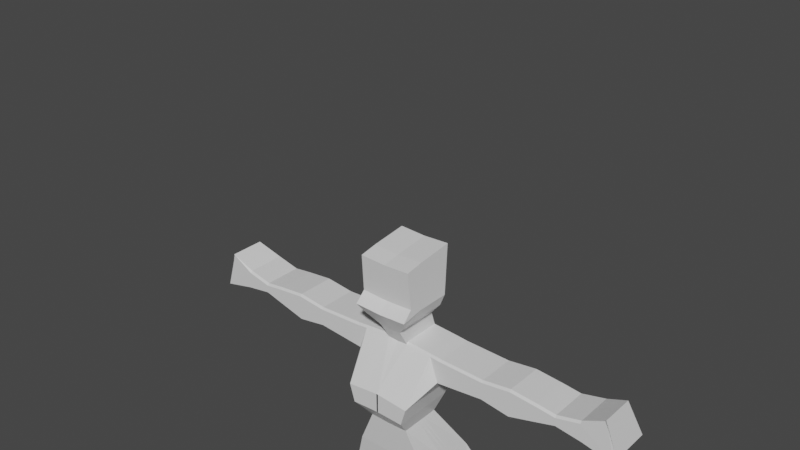 # Source: melisa.blend  (saved by Blender 2.90.8; exported with 4.5.12 LTS)
import bpy
from mathutils import Matrix  # noqa: F401  (used for matrix-valued properties, if any)

bpy.ops.wm.read_factory_settings(use_empty=True)
scene = bpy.context.scene
scene.name = 'Scene'

# ---- collections
col_collection = bpy.data.collections.new('Collection'); scene.collection.children.link(col_collection)

# ---- materials (node trees are filled in below, after node groups)
mat_material = bpy.data.materials.new('Material')
mat_material.alpha_threshold = 0.0
mat_material.use_transparent_shadow = False
mat_material.line_color = (0.0, 0.0, 0.0, 1.0)

# ---- material node trees
mat_material.use_nodes = True; mat_material.node_tree.nodes.clear()
_N = mat_material.node_tree.nodes; _L = mat_material.node_tree.links
n0 = _N.new('ShaderNodeOutputMaterial'); n0.name = 'Material Output'; n0.location = (300, 300)
n1 = _N.new('ShaderNodeBsdfPrincipled'); n1.name = 'Principled BSDF'; n1.location = (10, 300)
n1.distribution = 'GGX'
n1.subsurface_method = 'BURLEY'
n1.inputs[2].default_value = 0.4
n1.inputs[3].default_value = 1.45
n1.inputs[27].default_value = (0.0, 0.0, 0.0, 1.0)
n1.inputs[28].default_value = 1.0
_L.new(n1.outputs[0], n0.inputs[0])
n0.is_active_output = True

# ---- world
world_world = bpy.data.worlds.new('World'); scene.world = world_world
world_world.use_nodes = True; world_world.node_tree.nodes.clear()
_N = world_world.node_tree.nodes; _L = world_world.node_tree.links
n0 = _N.new('ShaderNodeOutputWorld'); n0.name = 'World Output'; n0.location = (300, 300)
n1 = _N.new('ShaderNodeBackground'); n1.name = 'Background'; n1.location = (10, 300)
n1.inputs[0].default_value = (0.05088, 0.05088, 0.05088, 1.0)
_L.new(n1.outputs[0], n0.inputs[0])
n0.is_active_output = True
world_world.color = (0.05088, 0.05088, 0.05088)
world_world.use_sun_shadow = False
world_world.sun_shadow_jitter_overblur = 0.0

# ---- meshes
me_cube = bpy.data.meshes.new('Cube')
me_cube.from_pydata([(-4.39e-32, 0.1096, 0.7245), (-0.002922, 0.3581, 0.3265), (-0.003279, -0.1965, 0.4413), (3.84e-32, -0.2211, 0.7245), (0.1588, 0.1096, 0.7294), (0.2867, 0.3581, 0.3314), (0.1588, -0.2211, 0.7294), (0.2867, -0.1965, 0.4462), (0.001796, 0.4491, 0.05661), (-0.002303, -0.1474, 0.05661), (0.4017, 0.4491, 0.06645), (0.4017, -0.1474, 0.06645), (0.006997, 0.3605, -0.1548), (0.006997, -0.1474, -0.1548), (0.4069, 0.3605, -0.1449), (0.4069, -0.1474, -0.1449), (0.01147, 0.331, -0.3367), (0.01147, -0.1228, -0.3408), (0.3917, 0.331, -0.3268), (0.3917, -0.1228, -0.3309), (0.04082, 0.2326, -0.7103), (0.04082, -0.04897, -0.7144), (0.2833, 0.2326, -0.7004), (0.2833, -0.04897, -0.7045), (0.05118, 0.2818, -0.9657), (0.05118, 0.004323, -0.9698), (0.2494, 0.2818, -0.9558), (0.2494, 0.004323, -0.9599), (0.06774, 0.3458, -1.299), (0.06774, 0.07401, -1.303), (0.3151, 0.3458, -1.289), (0.3151, 0.07401, -1.294), (0.1157, 0.2949, -1.838), (0.1157, 0.1478, -1.895), (0.2354, 0.2949, -1.833), (0.2354, 0.1478, -1.891), (0.07235, 0.3892, -1.998), (0.07235, 0.08221, -2.17), (0.2561, 0.3892, -1.964), (0.2561, 0.08221, -2.136), (0.07624, 0.3646, -2.28), (0.07624, 0.08221, -2.288), (0.2631, 0.3646, -2.276), (0.2631, 0.08221, -2.284), (-0.005327, 0.1637, 0.8965), (-0.005327, -0.3482, 0.8965), (0.2174, 0.1637, 0.8867), (0.2174, -0.3482, 0.8867), (-0.002581, 0.2228, 1.051), (-0.006709, -0.3482, 1.051), (0.2587, 0.2228, 1.026), (0.2587, -0.3482, 1.026), (-0.002859, 0.1998, 1.402), (-0.002859, -0.1187, 1.386), (0.2937, 0.1998, 1.392), (0.2937, -0.1187, 1.376), (0.3591, 0.2449, 1.2), (0.3591, -0.1187, 1.184), (0.3793, 0.1998, 1.384), (0.3793, -0.1187, 1.368), (0.736, 0.2449, 1.237), (0.736, -0.1187, 1.221), (0.7366, 0.1998, 1.372), (0.7366, -0.1187, 1.356), (0.9623, 0.2449, 1.202), (0.9623, -0.1187, 1.186), (0.9629, 0.1998, 1.401), (0.9629, -0.1187, 1.384), (1.159, 0.2449, 1.256), (1.159, -0.1187, 1.239), (1.174, 0.1998, 1.381), (1.174, -0.1187, 1.364), (1.325, 0.2449, 1.302), (1.325, -0.1187, 1.285), (1.321, 0.1998, 1.363), (1.321, -0.1187, 1.346), (1.526, 0.2449, 1.272), (1.526, -0.1187, 1.255), (1.507, 0.1998, 1.407), (1.507, -0.1187, 1.39), (1.766, 0.2449, 1.217), (1.766, -0.1187, 1.201), (1.683, 0.1547, 1.5), (1.683, -0.1146, 1.5), (0.1186, -0.1965, 0.4433), (0.1186, 0.3581, 0.3285), (0.06406, -0.2211, 0.7265), (0.06406, 0.1096, 0.7265), (0.1631, -0.1474, 0.06058), (0.1631, 0.4491, 0.06058), (0.1683, -0.1474, -0.1508), (0.1683, 0.3605, -0.1508), (0.1648, -0.1228, -0.3368), (0.1648, 0.331, -0.3327), (0.1386, -0.04897, -0.7104), (0.1386, 0.2326, -0.7063), (0.1311, 0.004323, -0.9658), (0.1311, 0.2818, -0.9617), (0.1675, 0.07401, -1.299), (0.1675, 0.3458, -1.295), (0.164, 0.1478, -1.893), (0.164, 0.2949, -1.836), (0.1465, 0.08221, -2.156), (0.1465, 0.3892, -1.984), (0.1516, 0.08221, -2.287), (0.1516, 0.3646, -2.278), (0.08452, -0.3482, 0.8926), (0.08452, 0.1637, 0.8926), (0.1052, -0.3482, 1.041), (0.1052, 0.2228, 1.041), (0.08232, -0.1187, 1.392), (0.08232, 0.1998, 1.408), (0.001178, 0.1547, 1.524), (0.001178, -0.2006, 1.524), (0.08636, -0.2006, 1.53), (0.08636, 0.1547, 1.53), (-0.006047, 0.1342, 1.629), (-0.006047, -0.2703, 1.629), (0.1775, -0.2703, 1.635), (0.1775, 0.1342, 1.635), (-0.008973, 0.1383, 1.72), (-0.008973, -0.3113, 1.692), (0.2139, -0.3113, 1.702), (0.2139, 0.1383, 1.731), (-0.01852, 0.1719, 2.112), (-0.01852, -0.258, 2.059), (0.2044, -0.258, 2.069), (0.2044, 0.1719, 2.123), (0.07235, -0.03667, -2.207), (0.2561, -0.03667, -2.173), (0.07624, -0.03667, -2.288), (0.2631, -0.03667, -2.284), (0.1465, -0.03667, -2.193), (0.1516, -0.03667, -2.287), (1.741e-33, -0.0738, 0.7245), (-0.003279, 0.0505, 0.3902), (0.1588, -0.0738, 0.7294), (0.2867, 0.0505, 0.3951), (0.001796, 0.1183, 0.05661), (0.4017, 0.1183, 0.06645), (0.006997, 0.07887, -0.1548), (0.4069, 0.07887, -0.1449), (0.01147, 0.07937, -0.339), (0.3917, 0.07937, -0.3291), (0.04082, 0.07646, -0.7126), (0.2833, 0.07646, -0.7027), (0.05118, 0.1279, -0.9679), (0.2494, 0.1279, -0.9581), (0.06774, 0.1951, -1.302), (0.3151, 0.1951, -1.292), (0.1157, 0.1839, -1.894), (0.2354, 0.1839, -1.889), (0.07235, 0.2336, -2.156), (0.2561, 0.2336, -2.122), (0.07624, 0.25, -2.286), (0.2631, 0.25, -2.282), (-0.005327, -0.1202, 0.8965), (0.2174, -0.1202, 0.8867), (-0.002581, -0.09384, 1.051), (0.2587, -0.09387, 1.026), (-0.002859, -0.1041, 1.402), (0.2937, -0.1041, 1.392), (0.3591, -0.08401, 1.2), (0.3793, -0.1041, 1.384), (0.736, -0.08401, 1.237), (0.7366, -0.1041, 1.372), (0.9623, -0.08401, 1.202), (0.9629, -0.1041, 1.401), (1.159, -0.08401, 1.256), (1.174, -0.1041, 1.381), (1.325, -0.08401, 1.302), (1.321, -0.1041, 1.363), (1.526, -0.08401, 1.272), (1.507, -0.1041, 1.407), (1.766, -0.08401, 1.217), (1.683, -0.1242, 1.5), (0.08232, -0.1041, 1.408), (0.1516, 0.25, -2.285), (0.001178, -0.1242, 1.524), (0.08636, -0.1242, 1.53), (-0.006047, -0.1333, 1.629), (0.1775, -0.1333, 1.635), (-0.008973, -0.1315, 1.72), (0.2139, -0.1315, 1.731), (-0.01852, -0.1165, 2.082), (0.2044, -0.1165, 2.093), (0.2867, 0.1102, 0.3827), (0.4017, 0.1826, 0.06645), (0.4069, 0.1336, -0.1449), (0.3917, 0.1282, -0.3287), (0.2833, 0.1068, -0.7023), (0.2494, 0.1578, -0.9576), (0.3151, 0.2243, -1.291), (0.2354, 0.2174, -1.888), (0.2561, 0.2783, -2.027), (0.2631, 0.2742, -2.089), (-7.124e-33, -0.03817, 0.7245), (-0.003279, 0.1102, 0.3778), (0.1588, -0.03817, 0.7294), (0.001796, 0.1826, 0.05661), (0.006997, 0.1336, -0.1548), (0.01147, 0.1282, -0.3385), (0.04082, 0.1068, -0.7121), (0.05118, 0.1578, -0.9675), (0.06774, 0.2243, -1.301), (0.1157, 0.2174, -1.893), (0.07235, 0.2783, -2.061), (0.07624, 0.2742, -2.093), (-0.005327, -0.06502, 0.8965), (0.2174, -0.06502, 0.8867), (-0.002581, -0.03234, 1.051), (0.2587, -0.03237, 1.026), (-0.002859, -0.04506, 1.402), (0.2937, -0.04506, 1.392), (0.3591, -0.02012, 1.2), (0.3793, -0.04506, 1.384), (0.736, -0.02012, 1.237), (0.7366, -0.04506, 1.372), (0.9623, -0.02012, 1.202), (0.9629, -0.04506, 1.401), (1.159, -0.02012, 1.256), (1.174, -0.04506, 1.381), (1.325, -0.02012, 1.302), (1.321, -0.04506, 1.363), (1.526, -0.02012, 1.272), (1.507, -0.04506, 1.407), (1.766, -0.02012, 1.217), (1.683, -0.07001, 1.5), (0.08232, -0.04506, 1.408), (0.1516, 0.2742, -2.092), (0.001178, -0.07001, 1.524), (0.08636, -0.07001, 1.53), (-0.006047, -0.08134, 1.629), (0.1775, -0.08134, 1.635), (-0.008973, -0.07908, 1.72), (0.2139, -0.07908, 1.731), (-0.01852, -0.06048, 2.088), (0.2044, -0.06048, 2.099), (0.2867, 0.1536, 0.3738), (0.4017, 0.2292, 0.06645), (0.4069, 0.1733, -0.1449), (0.3917, 0.1637, -0.3284), (0.2833, 0.1288, -0.702), (0.2494, 0.1795, -0.9573), (0.3151, 0.2456, -1.291), (0.2354, 0.2417, -1.888), (0.2561, 0.3159, -2.117), (0.2631, 0.32, -2.282), (-1.356e-32, -0.0123, 0.7245), (-0.003279, 0.1536, 0.3688), (0.1588, -0.0123, 0.7294), (0.001796, 0.2292, 0.05661), (0.006997, 0.1733, -0.1548), (0.01147, 0.1637, -0.3382), (0.04082, 0.1288, -0.7118), (0.05118, 0.1795, -0.9672), (0.06774, 0.2456, -1.301), (0.1157, 0.2417, -1.893), (0.07235, 0.3159, -2.151), (0.07624, 0.32, -2.285), (-0.005327, -0.02498, 0.8965), (0.2174, -0.02498, 0.8867), (-0.002581, 0.01231, 1.051), (0.2587, 0.01228, 1.026), (-0.002859, -0.002209, 1.402), (0.2937, -0.002209, 1.392), (0.3591, 0.02626, 1.2), (0.3793, -0.002209, 1.384), (0.736, 0.02626, 1.237), (0.7366, -0.002209, 1.372), (0.9623, 0.02626, 1.202), (0.9629, -0.002209, 1.401), (1.159, 0.02626, 1.256), (1.174, -0.002209, 1.381), (1.325, 0.02626, 1.302), (1.321, -0.002209, 1.363), (1.526, 0.02626, 1.272), (1.507, -0.002209, 1.407), (1.766, 0.02626, 1.217), (1.683, -0.03068, 1.5), (0.08232, -0.002209, 1.408), (0.1516, 0.32, -2.284), (0.001178, -0.03068, 1.524), (0.08636, -0.03068, 1.53), (-0.006047, -0.04362, 1.629), (0.1775, -0.04362, 1.635), (-0.008973, -0.04103, 1.72), (0.2139, -0.04103, 1.731), (-0.01852, -0.01981, 2.092), (0.2044, -0.01981, 2.103), (0.2873, 0.3185, -1.5), (0.08449, 0.3185, -1.508), (0.08449, 0.09979, -1.51), (0.2873, 0.09979, -1.502), (0.1663, 0.09979, -1.507), (0.1663, 0.3185, -1.504), (0.2873, 0.1655, -1.5), (0.08449, 0.1655, -1.508), (0.2873, 0.1962, -1.5), (0.08449, 0.1962, -1.508), (0.2873, 0.2186, -1.5), (0.08449, 0.2186, -1.508), (0.2614, 0.2821, -1.695), (0.2614, 0.1238, -1.696), (0.1651, 0.1238, -1.7), (0.1651, 0.2821, -1.699), (0.2614, 0.1788, -1.695), (0.1001, 0.1788, -1.701), (0.2614, 0.2109, -1.694), (0.1001, 0.2109, -1.701), (0.2614, 0.2342, -1.694), (0.1001, 0.2342, -1.7), (0.1001, 0.2821, -1.701), (0.1001, 0.1238, -1.703), (0.212, 0.1453, 1.812), (0.212, -0.2329, 1.778), (-0.01095, -0.2329, 1.768), (-0.01095, 0.1453, 1.801), (-0.01095, -0.1284, 1.795), (0.212, -0.1284, 1.806), (-0.01095, -0.07522, 1.796), (0.212, -0.07522, 1.807), (-0.01095, -0.03663, 1.797), (0.212, -0.03663, 1.808)], [], [(137, 136, 6, 7), (84, 86, 3, 2), (134, 3, 45, 156), (85, 87, 4, 5), (85, 5, 10, 89), (89, 10, 14, 91), (249, 1, 8, 251), (137, 7, 11, 139), (84, 2, 9, 88), (141, 15, 19, 143), (251, 8, 12, 252), (139, 11, 15, 141), (88, 9, 13, 90), (93, 18, 22, 95), (90, 13, 17, 92), (91, 14, 18, 93), (252, 12, 16, 253), (254, 20, 24, 255), (253, 16, 20, 254), (143, 19, 23, 145), (92, 17, 21, 94), (147, 27, 31, 149), (145, 23, 27, 147), (94, 21, 25, 96), (95, 22, 26, 97), (305, 302, 34, 101), (96, 25, 29, 98), (97, 26, 30, 99), (255, 24, 28, 256), (151, 35, 39, 153), (311, 312, 32, 257), (306, 303, 35, 151), (304, 313, 33, 100), (37, 41, 130, 128), (100, 33, 37, 102), (101, 34, 38, 103), (257, 32, 36, 258), (177, 155, 43, 104), (103, 38, 42, 105), (258, 36, 40, 259), (153, 39, 43, 155), (107, 44, 48, 109), (87, 0, 44, 107), (250, 4, 46, 261), (86, 6, 47, 106), (108, 51, 55, 110), (261, 46, 50, 263), (106, 47, 51, 108), (156, 45, 49, 158), (53, 110, 114, 113), (158, 49, 53, 160), (109, 48, 52, 111), (50, 54, 58, 56), (56, 58, 62, 60), (161, 55, 59, 163), (263, 50, 56, 266), (55, 51, 57, 59), (63, 61, 65, 67), (163, 59, 63, 165), (59, 57, 61, 63), (266, 56, 60, 268), (270, 64, 68, 272), (268, 60, 64, 270), (60, 62, 66, 64), (165, 63, 67, 167), (68, 70, 74, 72), (64, 66, 70, 68), (167, 67, 71, 169), (67, 65, 69, 71), (75, 73, 77, 79), (169, 71, 75, 171), (71, 69, 73, 75), (272, 68, 72, 274), (76, 78, 82, 80), (274, 72, 76, 276), (72, 74, 78, 76), (171, 75, 79, 173), (278, 80, 82, 279), (173, 79, 83, 175), (79, 77, 81, 83), (276, 76, 80, 278), (50, 109, 111, 54), (161, 176, 110, 55), (45, 106, 108, 49), (49, 108, 110, 53), (3, 86, 106, 45), (4, 87, 107, 46), (46, 107, 109, 50), (36, 103, 105, 40), (154, 177, 104, 41), (32, 101, 103, 36), (35, 100, 102, 39), (39, 102, 132, 129), (303, 304, 100, 35), (24, 97, 99, 28), (27, 96, 98, 31), (312, 305, 101, 32), (20, 95, 97, 24), (23, 94, 96, 27), (19, 92, 94, 23), (12, 91, 93, 16), (15, 90, 92, 19), (16, 93, 95, 20), (11, 88, 90, 15), (7, 84, 88, 11), (8, 89, 91, 12), (1, 85, 89, 8), (1, 0, 87, 85), (7, 6, 86, 84), (283, 115, 119, 285), (160, 53, 113, 178), (280, 111, 115, 283), (111, 52, 112, 115), (119, 116, 120, 123), (113, 114, 118, 117), (115, 112, 116, 119), (178, 113, 117, 180), (323, 314, 127, 289), (180, 117, 121, 182), (285, 119, 123, 287), (117, 118, 122, 121), (185, 184, 125, 126), (316, 315, 126, 125), (314, 317, 124, 127), (318, 316, 125, 184), (132, 128, 130, 133), (129, 132, 133, 131), (41, 104, 133, 130), (102, 37, 128, 132), (43, 39, 129, 131), (104, 43, 131, 133), (320, 318, 184, 236), (237, 236, 184, 185), (118, 181, 183, 122), (232, 180, 182, 234), (315, 319, 185, 126), (230, 178, 180, 232), (110, 176, 179, 114), (212, 160, 178, 230), (114, 179, 181, 118), (207, 229, 177, 154), (213, 228, 176, 161), (77, 172, 174, 81), (225, 173, 175, 227), (81, 174, 175, 83), (223, 171, 173, 225), (73, 170, 172, 77), (69, 168, 170, 73), (221, 169, 171, 223), (219, 167, 169, 221), (217, 165, 167, 219), (61, 164, 166, 65), (65, 166, 168, 69), (57, 162, 164, 61), (215, 163, 165, 217), (51, 159, 162, 57), (213, 161, 163, 215), (210, 158, 160, 212), (208, 156, 158, 210), (47, 157, 159, 51), (6, 136, 157, 47), (194, 153, 155, 195), (37, 152, 154, 41), (229, 195, 155, 177), (33, 150, 152, 37), (308, 306, 151, 193), (313, 307, 150, 33), (193, 151, 153, 194), (25, 146, 148, 29), (190, 145, 147, 191), (191, 147, 149, 192), (189, 143, 145, 190), (17, 142, 144, 21), (21, 144, 146, 25), (13, 140, 142, 17), (187, 139, 141, 188), (9, 138, 140, 13), (188, 141, 143, 189), (186, 137, 139, 187), (2, 135, 138, 9), (196, 134, 156, 208), (186, 198, 136, 137), (238, 250, 198, 186), (248, 196, 208, 260), (238, 186, 187, 239), (240, 188, 189, 241), (239, 187, 188, 240), (241, 189, 190, 242), (243, 191, 192, 244), (242, 190, 191, 243), (245, 193, 194, 246), (310, 308, 193, 245), (281, 247, 195, 229), (246, 194, 195, 247), (260, 208, 210, 262), (262, 210, 212, 264), (265, 213, 215, 267), (267, 215, 217, 269), (269, 217, 219, 271), (271, 219, 221, 273), (273, 221, 223, 275), (275, 223, 225, 277), (277, 225, 227, 279), (265, 280, 228, 213), (259, 281, 229, 207), (264, 212, 230, 282), (282, 230, 232, 284), (284, 232, 234, 286), (289, 288, 236, 237), (322, 320, 236, 288), (181, 233, 235, 183), (319, 321, 237, 185), (176, 228, 231, 179), (179, 231, 233, 181), (172, 224, 226, 174), (174, 226, 227, 175), (170, 222, 224, 172), (168, 220, 222, 170), (164, 216, 218, 166), (166, 218, 220, 168), (162, 214, 216, 164), (159, 211, 214, 162), (157, 209, 211, 159), (136, 198, 209, 157), (152, 206, 207, 154), (150, 205, 206, 152), (307, 309, 205, 150), (146, 203, 204, 148), (142, 201, 202, 144), (144, 202, 203, 146), (140, 200, 201, 142), (138, 199, 200, 140), (135, 197, 199, 138), (317, 322, 288, 124), (127, 124, 288, 289), (116, 284, 286, 120), (112, 282, 284, 116), (52, 264, 282, 112), (40, 105, 281, 259), (54, 111, 280, 265), (78, 277, 279, 82), (74, 275, 277, 78), (70, 273, 275, 74), (66, 271, 273, 70), (62, 269, 271, 66), (58, 267, 269, 62), (54, 265, 267, 58), (48, 262, 264, 52), (44, 260, 262, 48), (38, 246, 247, 42), (105, 42, 247, 281), (302, 310, 245, 34), (34, 245, 246, 38), (22, 242, 243, 26), (26, 243, 244, 30), (18, 241, 242, 22), (10, 239, 240, 14), (14, 240, 241, 18), (5, 238, 239, 10), (0, 248, 260, 44), (5, 4, 250, 238), (233, 285, 287, 235), (321, 323, 289, 237), (228, 280, 283, 231), (231, 283, 285, 233), (224, 276, 278, 226), (226, 278, 279, 227), (222, 274, 276, 224), (220, 272, 274, 222), (216, 268, 270, 218), (218, 270, 272, 220), (214, 266, 268, 216), (211, 263, 266, 214), (209, 261, 263, 211), (198, 250, 261, 209), (206, 258, 259, 207), (205, 257, 258, 206), (309, 311, 257, 205), (203, 255, 256, 204), (201, 253, 254, 202), (202, 254, 255, 203), (200, 252, 253, 201), (199, 251, 252, 200), (197, 249, 251, 199), (204, 256, 301, 299), (30, 244, 300, 290), (148, 204, 299, 297), (244, 192, 298, 300), (29, 148, 297, 292), (192, 149, 296, 298), (28, 99, 295, 291), (31, 98, 294, 293), (98, 29, 292, 294), (149, 31, 293, 296), (256, 28, 291, 301), (99, 30, 290, 295), (299, 301, 311, 309), (290, 300, 310, 302), (297, 299, 309, 307), (300, 298, 308, 310), (292, 297, 307, 313), (298, 296, 306, 308), (291, 295, 305, 312), (293, 294, 304, 303), (294, 292, 313, 304), (296, 293, 303, 306), (301, 291, 312, 311), (295, 290, 302, 305), (235, 287, 323, 321), (120, 286, 322, 317), (183, 235, 321, 319), (286, 234, 320, 322), (122, 183, 319, 315), (234, 182, 318, 320), (182, 121, 316, 318), (123, 120, 317, 314), (121, 122, 315, 316), (287, 123, 314, 323)])
_uv = me_cube.uv_layers.new(name='UVMap')
_uv.uv.foreach_set('vector', [0.375, 0.1386, 0.625, 0.1386, 0.625, 0.25, 0.375, 0.25, 0.125, 0.5746, 0.375, 0.5746, 0.375, 0.625, 0.125, 0.625, 0.0, 0.0, 0.0, 0.0, 0.0, 0.0, 0.0, 0.0, 0.375, 0.9254, 0.625, 0.9254, 0.625, 1.0, 0.375, 1.0, 0.375, 0.9254, 0.375, 1.0, 0.375, 1.0, 0.375, 0.9254, 0.375, 0.9254, 0.375, 1.0, 0.375, 1.0, 0.375, 0.9254, 0.0, 0.0, 0.0, 0.0, 0.0, 0.0, 0.0, 0.0, 0.375, 0.1386, 0.375, 0.25, 0.375, 0.25, 0.375, 0.1386, 0.125, 0.5746, 0.125, 0.625, 0.125, 0.625, 0.125, 0.5746, 0.375, 0.1386, 0.375, 0.25, 0.375, 0.25, 0.375, 0.1386, 0.0, 0.0, 0.0, 0.0, 0.0, 0.0, 0.0, 0.0, 0.375, 0.1386, 0.375, 0.25, 0.375, 0.25, 0.375, 0.1386, 0.125, 0.5746, 0.125, 0.625, 0.125, 0.625, 0.125, 0.5746, 0.375, 0.9254, 0.375, 1.0, 0.375, 1.0, 0.375, 0.9254, 0.125, 0.5746, 0.125, 0.625, 0.125, 0.625, 0.125, 0.5746, 0.375, 0.9254, 0.375, 1.0, 0.375, 1.0, 0.375, 0.9254, 0.0, 0.0, 0.0, 0.0, 0.0, 0.0, 0.0, 0.0, 0.0, 0.0, 0.0, 0.0, 0.0, 0.0, 0.0, 0.0, 0.0, 0.0, 0.0, 0.0, 0.0, 0.0, 0.0, 0.0, 0.375, 0.1386, 0.375, 0.25, 0.375, 0.25, 0.375, 0.1386, 0.125, 0.5746, 0.125, 0.625, 0.125, 0.625, 0.125, 0.5746, 0.375, 0.1386, 0.375, 0.25, 0.375, 0.25, 0.375, 0.1386, 0.375, 0.1386, 0.375, 0.25, 0.375, 0.25, 0.375, 0.1386, 0.125, 0.5746, 0.125, 0.625, 0.125, 0.625, 0.125, 0.5746, 0.375, 0.9254, 0.375, 1.0, 0.375, 1.0, 0.375, 0.9254, 0.375, 0.9254, 0.375, 1.0, 0.375, 1.0, 0.375, 0.9254, 0.125, 0.5746, 0.125, 0.625, 0.125, 0.625, 0.125, 0.5746, 0.375, 0.9254, 0.375, 1.0, 0.375, 1.0, 0.375, 0.9254, 0.0, 0.0, 0.0, 0.0, 0.0, 0.0, 0.0, 0.0, 0.375, 0.1386, 0.375, 0.25, 0.375, 0.25, 0.375, 0.1386, 0.0, 0.0, 0.0, 0.0, 0.0, 0.0, 0.0, 0.0, 0.375, 0.1386, 0.375, 0.25, 0.375, 0.25, 0.375, 0.1386, 0.125, 0.5746, 0.125, 0.625, 0.125, 0.625, 0.125, 0.5746, 0.0, 0.0, 0.0, 0.0, 0.0, 0.0, 0.0, 0.0, 0.125, 0.5746, 0.125, 0.625, 0.125, 0.625, 0.125, 0.5746, 0.375, 0.9254, 0.375, 1.0, 0.375, 1.0, 0.375, 0.9254, 0.0, 0.0, 0.0, 0.0, 0.0, 0.0, 0.0, 0.0, 0.8004, 0.6386, 0.875, 0.6386, 0.875, 0.75, 0.8004, 0.75, 0.375, 0.9254, 0.375, 1.0, 0.375, 1.0, 0.375, 0.9254, 0.0, 0.0, 0.0, 0.0, 0.0, 0.0, 0.0, 0.0, 0.375, 0.1386, 0.375, 0.25, 0.375, 0.25, 0.375, 0.1386, 0.625, 0.9254, 0.625, 0.875, 0.625, 0.875, 0.625, 0.9254, 0.625, 0.9254, 0.625, 0.875, 0.625, 0.875, 0.625, 0.9254, 0.625, 0.09216, 0.625, 0.0, 0.625, 0.0, 0.625, 0.09216, 0.375, 0.5746, 0.375, 0.5, 0.375, 0.5, 0.375, 0.5746, 0.375, 0.5746, 0.375, 0.5, 0.375, 0.5, 0.375, 0.5746, 0.625, 0.09216, 0.625, 0.0, 0.625, 0.0, 0.625, 0.09216, 0.375, 0.5746, 0.375, 0.5, 0.375, 0.5, 0.375, 0.5746, 0.0, 0.0, 0.0, 0.0, 0.0, 0.0, 0.0, 0.0, 0.375, 0.625, 0.375, 0.5746, 0.375, 0.5746, 0.375, 0.625, 0.0, 0.0, 0.0, 0.0, 0.0, 0.0, 0.0, 0.0, 0.625, 0.9254, 0.625, 0.875, 0.625, 0.875, 0.625, 0.9254, 0.625, 1.0, 0.625, 1.0, 0.625, 1.0, 0.625, 1.0, 0.625, 1.0, 0.625, 1.0, 0.625, 1.0, 0.625, 1.0, 0.375, 0.3886, 0.375, 0.5, 0.375, 0.5, 0.375, 0.3886, 0.625, 0.09216, 0.625, 0.0, 0.625, 0.0, 0.625, 0.09216, 0.375, 0.5, 0.375, 0.5, 0.375, 0.5, 0.375, 0.5, 0.375, 0.5, 0.375, 0.5, 0.375, 0.5, 0.375, 0.5, 0.375, 0.3886, 0.375, 0.5, 0.375, 0.5, 0.375, 0.3886, 0.375, 0.5, 0.375, 0.5, 0.375, 0.5, 0.375, 0.5, 0.625, 0.09216, 0.625, 0.0, 0.625, 0.0, 0.625, 0.09216, 0.625, 0.09216, 0.625, 0.0, 0.625, 0.0, 0.625, 0.09216, 0.625, 0.09216, 0.625, 0.0, 0.625, 0.0, 0.625, 0.09216, 0.625, 1.0, 0.625, 1.0, 0.625, 1.0, 0.625, 1.0, 0.375, 0.3886, 0.375, 0.5, 0.375, 0.5, 0.375, 0.3886, 0.625, 1.0, 0.625, 1.0, 0.625, 1.0, 0.625, 1.0, 0.625, 1.0, 0.625, 1.0, 0.625, 1.0, 0.625, 1.0, 0.375, 0.3886, 0.375, 0.5, 0.375, 0.5, 0.375, 0.3886, 0.375, 0.5, 0.375, 0.5, 0.375, 0.5, 0.375, 0.5, 0.375, 0.5, 0.375, 0.5, 0.375, 0.5, 0.375, 0.5, 0.375, 0.3886, 0.375, 0.5, 0.375, 0.5, 0.375, 0.3886, 0.375, 0.5, 0.375, 0.5, 0.375, 0.5, 0.375, 0.5, 0.625, 0.09216, 0.625, 0.0, 0.625, 0.0, 0.625, 0.09216, 0.625, 1.0, 0.625, 1.0, 0.625, 1.0, 0.625, 1.0, 0.625, 0.09216, 0.625, 0.0, 0.625, 0.0, 0.625, 0.09216, 0.625, 1.0, 0.625, 1.0, 0.625, 1.0, 0.625, 1.0, 0.375, 0.3886, 0.375, 0.5, 0.375, 0.5, 0.375, 0.3886, 0.625, 0.09216, 0.625, 0.0, 0.625, 0.0, 0.625, 0.09216, 0.375, 0.3886, 0.375, 0.5, 0.375, 0.5, 0.375, 0.3886, 0.375, 0.5, 0.375, 0.5, 0.375, 0.5, 0.375, 0.5, 0.625, 0.09216, 0.625, 0.0, 0.625, 0.0, 0.625, 0.09216, 0.625, 1.0, 0.625, 0.9254, 0.625, 0.9254, 0.625, 1.0, 0.375, 0.3886, 0.4496, 0.3886, 0.4496, 0.5, 0.375, 0.5, 0.375, 0.625, 0.375, 0.5746, 0.375, 0.5746, 0.375, 0.625, 0.375, 0.625, 0.375, 0.5746, 0.375, 0.5746, 0.375, 0.625, 0.375, 0.625, 0.375, 0.5746, 0.375, 0.5746, 0.375, 0.625, 0.625, 1.0, 0.625, 0.9254, 0.625, 0.9254, 0.625, 1.0, 0.625, 1.0, 0.625, 0.9254, 0.625, 0.9254, 0.625, 1.0, 0.375, 0.875, 0.375, 0.9254, 0.375, 0.9254, 0.375, 0.875, 0.75, 0.6386, 0.8004, 0.6386, 0.8004, 0.75, 0.75, 0.75, 0.375, 0.875, 0.375, 0.9254, 0.375, 0.9254, 0.375, 0.875, 0.125, 0.5, 0.125, 0.5746, 0.125, 0.5746, 0.125, 0.5, 0.125, 0.5, 0.125, 0.5746, 0.125, 0.5746, 0.125, 0.5, 0.125, 0.5, 0.125, 0.5746, 0.125, 0.5746, 0.125, 0.5, 0.375, 0.875, 0.375, 0.9254, 0.375, 0.9254, 0.375, 0.875, 0.125, 0.5, 0.125, 0.5746, 0.125, 0.5746, 0.125, 0.5, 0.375, 0.875, 0.375, 0.9254, 0.375, 0.9254, 0.375, 0.875, 0.375, 0.875, 0.375, 0.9254, 0.375, 0.9254, 0.375, 0.875, 0.125, 0.5, 0.125, 0.5746, 0.125, 0.5746, 0.125, 0.5, 0.125, 0.5, 0.125, 0.5746, 0.125, 0.5746, 0.125, 0.5, 0.375, 0.875, 0.375, 0.9254, 0.375, 0.9254, 0.375, 0.875, 0.125, 0.5, 0.125, 0.5746, 0.125, 0.5746, 0.125, 0.5, 0.375, 0.875, 0.375, 0.9254, 0.375, 0.9254, 0.375, 0.875, 0.125, 0.5, 0.125, 0.5746, 0.125, 0.5746, 0.125, 0.5, 0.125, 0.5, 0.125, 0.5746, 0.125, 0.5746, 0.125, 0.5, 0.375, 0.875, 0.375, 0.9254, 0.375, 0.9254, 0.375, 0.875, 0.375, 0.875, 0.375, 0.9254, 0.375, 0.9254, 0.375, 0.875, 0.375, 0.875, 0.625, 0.875, 0.625, 0.9254, 0.375, 0.9254, 0.125, 0.5, 0.375, 0.5, 0.375, 0.5746, 0.125, 0.5746, 0.4496, 0.3422, 0.4496, 0.25, 0.4496, 0.25, 0.4496, 0.3422, 0.0, 0.0, 0.0, 0.0, 0.0, 0.0, 0.0, 0.0, 0.4496, 0.3422, 0.4496, 0.25, 0.4496, 0.25, 0.4496, 0.3422, 0.625, 0.9254, 0.625, 0.875, 0.625, 0.875, 0.625, 0.9254, 0.625, 0.9254, 0.625, 0.875, 0.625, 0.875, 0.625, 0.9254, 0.375, 0.625, 0.375, 0.5746, 0.375, 0.5746, 0.375, 0.625, 0.625, 0.9254, 0.625, 0.875, 0.625, 0.875, 0.625, 0.9254, 0.0, 0.0, 0.0, 0.0, 0.0, 0.0, 0.0, 0.0, 0.4496, 0.3422, 0.4496, 0.25, 0.4496, 0.25, 0.4496, 0.3422, 0.0, 0.0, 0.0, 0.0, 0.0, 0.0, 0.0, 0.0, 0.4496, 0.3422, 0.4496, 0.25, 0.4496, 0.25, 0.4496, 0.3422, 0.375, 0.625, 0.375, 0.5746, 0.375, 0.5746, 0.375, 0.625, 0.4496, 0.3886, 0.5, 0.3886, 0.5, 0.5, 0.4496, 0.5, 0.375, 0.625, 0.375, 0.5746, 0.375, 0.5746, 0.375, 0.625, 0.625, 0.9254, 0.625, 0.875, 0.625, 0.875, 0.625, 0.9254, 0.0, 0.0, 0.0, 0.0, 0.0, 0.0, 0.0, 0.0, 0.125, 0.5746, 0.125, 0.625, 0.125, 0.625, 0.125, 0.5746, 0.125, 0.5, 0.125, 0.5746, 0.125, 0.5746, 0.125, 0.5, 0.75, 0.75, 0.8004, 0.75, 0.8004, 0.75, 0.75, 0.75, 0.125, 0.5746, 0.125, 0.625, 0.125, 0.625, 0.125, 0.5746, 0.375, 0.25, 0.375, 0.25, 0.375, 0.25, 0.375, 0.25, 0.8004, 0.75, 0.875, 0.75, 0.875, 0.75, 0.8004, 0.75, 0.0, 0.0, 0.0, 0.0, 0.0, 0.0, 0.0, 0.0, 0.4496, 0.3617, 0.5, 0.3617, 0.5, 0.3886, 0.4496, 0.3886, 0.4496, 0.5, 0.4496, 0.3886, 0.4496, 0.3886, 0.4496, 0.5, 0.0, 0.0, 0.0, 0.0, 0.0, 0.0, 0.0, 0.0, 0.4496, 0.5, 0.4496, 0.3886, 0.4496, 0.3886, 0.4496, 0.5, 0.0, 0.0, 0.0, 0.0, 0.0, 0.0, 0.0, 0.0, 0.4496, 0.5, 0.4496, 0.3886, 0.4496, 0.3886, 0.4496, 0.5, 0.0, 0.0, 0.0, 0.0, 0.0, 0.0, 0.0, 0.0, 0.4496, 0.5, 0.4496, 0.3886, 0.4496, 0.3886, 0.4496, 0.5, 0.75, 0.6117, 0.8004, 0.6117, 0.8004, 0.6386, 0.75, 0.6386, 0.375, 0.3617, 0.4496, 0.3617, 0.4496, 0.3886, 0.375, 0.3886, 0.625, 0.25, 0.625, 0.1386, 0.625, 0.1386, 0.625, 0.25, 0.375, 0.3617, 0.375, 0.3886, 0.375, 0.3886, 0.375, 0.3617, 0.625, 0.25, 0.625, 0.1386, 0.625, 0.1386, 0.625, 0.25, 0.375, 0.3617, 0.375, 0.3886, 0.375, 0.3886, 0.375, 0.3617, 0.625, 0.25, 0.625, 0.1386, 0.625, 0.1386, 0.625, 0.25, 0.625, 0.25, 0.625, 0.1386, 0.625, 0.1386, 0.625, 0.25, 0.375, 0.3617, 0.375, 0.3886, 0.375, 0.3886, 0.375, 0.3617, 0.375, 0.3617, 0.375, 0.3886, 0.375, 0.3886, 0.375, 0.3617, 0.375, 0.3617, 0.375, 0.3886, 0.375, 0.3886, 0.375, 0.3617, 0.625, 0.25, 0.625, 0.1386, 0.625, 0.1386, 0.625, 0.25, 0.625, 0.25, 0.625, 0.1386, 0.625, 0.1386, 0.625, 0.25, 0.625, 0.25, 0.625, 0.1386, 0.625, 0.1386, 0.625, 0.25, 0.375, 0.3617, 0.375, 0.3886, 0.375, 0.3886, 0.375, 0.3617, 0.625, 0.25, 0.625, 0.1386, 0.625, 0.1386, 0.625, 0.25, 0.375, 0.3617, 0.375, 0.3886, 0.375, 0.3886, 0.375, 0.3617, 0.0, 0.0, 0.0, 0.0, 0.0, 0.0, 0.0, 0.0, 0.0, 0.0, 0.0, 0.0, 0.0, 0.0, 0.0, 0.0, 0.625, 0.25, 0.625, 0.1386, 0.625, 0.1386, 0.625, 0.25, 0.625, 0.25, 0.625, 0.1386, 0.625, 0.1386, 0.625, 0.25, 0.375, 0.1117, 0.375, 0.1386, 0.375, 0.1386, 0.375, 0.1117, 0.0, 0.0, 0.0, 0.0, 0.0, 0.0, 0.0, 0.0, 0.8004, 0.6117, 0.875, 0.6117, 0.875, 0.6386, 0.8004, 0.6386, 0.0, 0.0, 0.0, 0.0, 0.0, 0.0, 0.0, 0.0, 0.375, 0.1117, 0.375, 0.1386, 0.375, 0.1386, 0.375, 0.1117, 0.0, 0.0, 0.0, 0.0, 0.0, 0.0, 0.0, 0.0, 0.375, 0.1117, 0.375, 0.1386, 0.375, 0.1386, 0.375, 0.1117, 0.0, 0.0, 0.0, 0.0, 0.0, 0.0, 0.0, 0.0, 0.375, 0.1117, 0.375, 0.1386, 0.375, 0.1386, 0.375, 0.1117, 0.375, 0.1117, 0.375, 0.1386, 0.375, 0.1386, 0.375, 0.1117, 0.375, 0.1117, 0.375, 0.1386, 0.375, 0.1386, 0.375, 0.1117, 0.0, 0.0, 0.0, 0.0, 0.0, 0.0, 0.0, 0.0, 0.0, 0.0, 0.0, 0.0, 0.0, 0.0, 0.0, 0.0, 0.0, 0.0, 0.0, 0.0, 0.0, 0.0, 0.0, 0.0, 0.375, 0.1117, 0.375, 0.1386, 0.375, 0.1386, 0.375, 0.1117, 0.0, 0.0, 0.0, 0.0, 0.0, 0.0, 0.0, 0.0, 0.375, 0.1117, 0.375, 0.1386, 0.375, 0.1386, 0.375, 0.1117, 0.375, 0.1117, 0.375, 0.1386, 0.375, 0.1386, 0.375, 0.1117, 0.0, 0.0, 0.0, 0.0, 0.0, 0.0, 0.0, 0.0, 0.0, 0.0, 0.0, 0.0, 0.0, 0.0, 0.0, 0.0, 0.375, 0.1117, 0.625, 0.1117, 0.625, 0.1386, 0.375, 0.1386, 0.375, 0.09216, 0.625, 0.09216, 0.625, 0.1117, 0.375, 0.1117, 0.0, 0.0, 0.0, 0.0, 0.0, 0.0, 0.0, 0.0, 0.375, 0.09216, 0.375, 0.1117, 0.375, 0.1117, 0.375, 0.09216, 0.375, 0.09216, 0.375, 0.1117, 0.375, 0.1117, 0.375, 0.09216, 0.375, 0.09216, 0.375, 0.1117, 0.375, 0.1117, 0.375, 0.09216, 0.375, 0.09216, 0.375, 0.1117, 0.375, 0.1117, 0.375, 0.09216, 0.375, 0.09216, 0.375, 0.1117, 0.375, 0.1117, 0.375, 0.09216, 0.375, 0.09216, 0.375, 0.1117, 0.375, 0.1117, 0.375, 0.09216, 0.375, 0.09216, 0.375, 0.1117, 0.375, 0.1117, 0.375, 0.09216, 0.375, 0.09216, 0.375, 0.1117, 0.375, 0.1117, 0.375, 0.09216, 0.8004, 0.5922, 0.875, 0.5922, 0.875, 0.6117, 0.8004, 0.6117, 0.375, 0.09216, 0.375, 0.1117, 0.375, 0.1117, 0.375, 0.09216, 0.0, 0.0, 0.0, 0.0, 0.0, 0.0, 0.0, 0.0, 0.0, 0.0, 0.0, 0.0, 0.0, 0.0, 0.0, 0.0, 0.375, 0.3422, 0.375, 0.3617, 0.375, 0.3617, 0.375, 0.3422, 0.375, 0.3422, 0.375, 0.3617, 0.375, 0.3617, 0.375, 0.3422, 0.375, 0.3422, 0.375, 0.3617, 0.375, 0.3617, 0.375, 0.3422, 0.375, 0.3422, 0.375, 0.3617, 0.375, 0.3617, 0.375, 0.3422, 0.375, 0.3422, 0.375, 0.3617, 0.375, 0.3617, 0.375, 0.3422, 0.375, 0.3422, 0.375, 0.3617, 0.375, 0.3617, 0.375, 0.3422, 0.375, 0.3422, 0.375, 0.3617, 0.375, 0.3617, 0.375, 0.3422, 0.375, 0.3422, 0.4496, 0.3422, 0.4496, 0.3617, 0.375, 0.3617, 0.75, 0.5922, 0.8004, 0.5922, 0.8004, 0.6117, 0.75, 0.6117, 0.0, 0.0, 0.0, 0.0, 0.0, 0.0, 0.0, 0.0, 0.0, 0.0, 0.0, 0.0, 0.0, 0.0, 0.0, 0.0, 0.0, 0.0, 0.0, 0.0, 0.0, 0.0, 0.0, 0.0, 0.4496, 0.3422, 0.5, 0.3422, 0.5, 0.3617, 0.4496, 0.3617, 0.0, 0.0, 0.0, 0.0, 0.0, 0.0, 0.0, 0.0, 0.4496, 0.3886, 0.4496, 0.3617, 0.4496, 0.3617, 0.4496, 0.3886, 0.4496, 0.3886, 0.4496, 0.3617, 0.4496, 0.3617, 0.4496, 0.3886, 0.4496, 0.3886, 0.4496, 0.3617, 0.4496, 0.3617, 0.4496, 0.3886, 0.4496, 0.3886, 0.4496, 0.3617, 0.4496, 0.3617, 0.4496, 0.3886, 0.625, 0.1386, 0.625, 0.1117, 0.625, 0.1117, 0.625, 0.1386, 0.625, 0.1386, 0.625, 0.1117, 0.625, 0.1117, 0.625, 0.1386, 0.625, 0.1386, 0.625, 0.1117, 0.625, 0.1117, 0.625, 0.1386, 0.625, 0.1386, 0.625, 0.1117, 0.625, 0.1117, 0.625, 0.1386, 0.625, 0.1386, 0.625, 0.1117, 0.625, 0.1117, 0.625, 0.1386, 0.625, 0.1386, 0.625, 0.1117, 0.625, 0.1117, 0.625, 0.1386, 0.625, 0.1386, 0.625, 0.1117, 0.625, 0.1117, 0.625, 0.1386, 0.625, 0.1386, 0.625, 0.1117, 0.625, 0.1117, 0.625, 0.1386, 0.625, 0.1386, 0.625, 0.1117, 0.625, 0.1117, 0.625, 0.1386, 0.625, 0.1386, 0.625, 0.1117, 0.625, 0.1117, 0.625, 0.1386, 0.0, 0.0, 0.0, 0.0, 0.0, 0.0, 0.0, 0.0, 0.0, 0.0, 0.0, 0.0, 0.0, 0.0, 0.0, 0.0, 0.0, 0.0, 0.0, 0.0, 0.0, 0.0, 0.0, 0.0, 0.0, 0.0, 0.0, 0.0, 0.0, 0.0, 0.0, 0.0, 0.0, 0.0, 0.0, 0.0, 0.0, 0.0, 0.0, 0.0, 0.0, 0.0, 0.0, 0.0, 0.0, 0.0, 0.0, 0.0, 0.0, 0.0, 0.0, 0.0, 0.0, 0.0, 0.0, 0.0, 0.0, 0.0, 0.0, 0.0, 0.0, 0.0, 0.0, 0.0, 0.0, 0.0, 0.0, 0.0, 0.0, 0.0, 0.0, 0.0, 0.0, 0.0, 0.0, 0.0, 0.0, 0.0, 0.0, 0.0, 0.4496, 0.25, 0.5, 0.25, 0.5, 0.3422, 0.4496, 0.3422, 0.0, 0.0, 0.0, 0.0, 0.0, 0.0, 0.0, 0.0, 0.0, 0.0, 0.0, 0.0, 0.0, 0.0, 0.0, 0.0, 0.0, 0.0, 0.0, 0.0, 0.0, 0.0, 0.0, 0.0, 0.75, 0.5, 0.8004, 0.5, 0.8004, 0.5922, 0.75, 0.5922, 0.375, 0.25, 0.4496, 0.25, 0.4496, 0.3422, 0.375, 0.3422, 0.375, 0.25, 0.375, 0.3422, 0.375, 0.3422, 0.375, 0.25, 0.375, 0.25, 0.375, 0.3422, 0.375, 0.3422, 0.375, 0.25, 0.375, 0.25, 0.375, 0.3422, 0.375, 0.3422, 0.375, 0.25, 0.375, 0.25, 0.375, 0.3422, 0.375, 0.3422, 0.375, 0.25, 0.375, 0.25, 0.375, 0.3422, 0.375, 0.3422, 0.375, 0.25, 0.375, 0.25, 0.375, 0.3422, 0.375, 0.3422, 0.375, 0.25, 0.375, 0.25, 0.375, 0.3422, 0.375, 0.3422, 0.375, 0.25, 0.0, 0.0, 0.0, 0.0, 0.0, 0.0, 0.0, 0.0, 0.0, 0.0, 0.0, 0.0, 0.0, 0.0, 0.0, 0.0, 0.375, 0.0, 0.375, 0.09216, 0.375, 0.09216, 0.375, 0.0, 0.8004, 0.5, 0.875, 0.5, 0.875, 0.5922, 0.8004, 0.5922, 0.375, 0.0, 0.375, 0.09216, 0.375, 0.09216, 0.375, 0.0, 0.375, 0.0, 0.375, 0.09216, 0.375, 0.09216, 0.375, 0.0, 0.375, 0.0, 0.375, 0.09216, 0.375, 0.09216, 0.375, 0.0, 0.375, 0.0, 0.375, 0.09216, 0.375, 0.09216, 0.375, 0.0, 0.375, 0.0, 0.375, 0.09216, 0.375, 0.09216, 0.375, 0.0, 0.375, 0.0, 0.375, 0.09216, 0.375, 0.09216, 0.375, 0.0, 0.375, 0.0, 0.375, 0.09216, 0.375, 0.09216, 0.375, 0.0, 0.375, 0.0, 0.375, 0.09216, 0.375, 0.09216, 0.375, 0.0, 0.0, 0.0, 0.0, 0.0, 0.0, 0.0, 0.0, 0.0, 0.375, 0.0, 0.625, 0.0, 0.625, 0.09216, 0.375, 0.09216, 0.4496, 0.3617, 0.4496, 0.3422, 0.4496, 0.3422, 0.4496, 0.3617, 0.4496, 0.3617, 0.4496, 0.3422, 0.4496, 0.3422, 0.4496, 0.3617, 0.4496, 0.3617, 0.4496, 0.3422, 0.4496, 0.3422, 0.4496, 0.3617, 0.4496, 0.3617, 0.4496, 0.3422, 0.4496, 0.3422, 0.4496, 0.3617, 0.625, 0.1117, 0.625, 0.09216, 0.625, 0.09216, 0.625, 0.1117, 0.625, 0.1117, 0.625, 0.09216, 0.625, 0.09216, 0.625, 0.1117, 0.625, 0.1117, 0.625, 0.09216, 0.625, 0.09216, 0.625, 0.1117, 0.625, 0.1117, 0.625, 0.09216, 0.625, 0.09216, 0.625, 0.1117, 0.625, 0.1117, 0.625, 0.09216, 0.625, 0.09216, 0.625, 0.1117, 0.625, 0.1117, 0.625, 0.09216, 0.625, 0.09216, 0.625, 0.1117, 0.625, 0.1117, 0.625, 0.09216, 0.625, 0.09216, 0.625, 0.1117, 0.625, 0.1117, 0.625, 0.09216, 0.625, 0.09216, 0.625, 0.1117, 0.625, 0.1117, 0.625, 0.09216, 0.625, 0.09216, 0.625, 0.1117, 0.625, 0.1117, 0.625, 0.09216, 0.625, 0.09216, 0.625, 0.1117, 0.0, 0.0, 0.0, 0.0, 0.0, 0.0, 0.0, 0.0, 0.0, 0.0, 0.0, 0.0, 0.0, 0.0, 0.0, 0.0, 0.0, 0.0, 0.0, 0.0, 0.0, 0.0, 0.0, 0.0, 0.0, 0.0, 0.0, 0.0, 0.0, 0.0, 0.0, 0.0, 0.0, 0.0, 0.0, 0.0, 0.0, 0.0, 0.0, 0.0, 0.0, 0.0, 0.0, 0.0, 0.0, 0.0, 0.0, 0.0, 0.0, 0.0, 0.0, 0.0, 0.0, 0.0, 0.0, 0.0, 0.0, 0.0, 0.0, 0.0, 0.0, 0.0, 0.0, 0.0, 0.0, 0.0, 0.0, 0.0, 0.0, 0.0, 0.0, 0.0, 0.0, 0.0, 0.0, 0.0, 0.0, 0.0, 0.0, 0.0, 0.375, 0.0, 0.375, 0.09216, 0.375, 0.09216, 0.375, 0.0, 0.0, 0.0, 0.0, 0.0, 0.0, 0.0, 0.0, 0.0, 0.375, 0.09216, 0.375, 0.1117, 0.375, 0.1117, 0.375, 0.09216, 0.0, 0.0, 0.0, 0.0, 0.0, 0.0, 0.0, 0.0, 0.375, 0.1117, 0.375, 0.1386, 0.375, 0.1386, 0.375, 0.1117, 0.375, 0.875, 0.375, 0.9254, 0.375, 0.9254, 0.375, 0.875, 0.125, 0.5, 0.125, 0.5746, 0.125, 0.5746, 0.125, 0.5, 0.125, 0.5746, 0.125, 0.625, 0.125, 0.625, 0.125, 0.5746, 0.375, 0.1386, 0.375, 0.25, 0.375, 0.25, 0.375, 0.1386, 0.0, 0.0, 0.0, 0.0, 0.0, 0.0, 0.0, 0.0, 0.375, 0.9254, 0.375, 1.0, 0.375, 1.0, 0.375, 0.9254, 0.0, 0.0, 0.0, 0.0, 0.0, 0.0, 0.0, 0.0, 0.375, 0.0, 0.375, 0.09216, 0.375, 0.09216, 0.375, 0.0, 0.0, 0.0, 0.0, 0.0, 0.0, 0.0, 0.0, 0.0, 0.375, 0.09216, 0.375, 0.1117, 0.375, 0.1117, 0.375, 0.09216, 0.0, 0.0, 0.0, 0.0, 0.0, 0.0, 0.0, 0.0, 0.375, 0.1117, 0.375, 0.1386, 0.375, 0.1386, 0.375, 0.1117, 0.375, 0.875, 0.375, 0.9254, 0.375, 0.9254, 0.375, 0.875, 0.125, 0.5, 0.125, 0.5746, 0.125, 0.5746, 0.125, 0.5, 0.125, 0.5746, 0.125, 0.625, 0.125, 0.625, 0.125, 0.5746, 0.375, 0.1386, 0.375, 0.25, 0.375, 0.25, 0.375, 0.1386, 0.0, 0.0, 0.0, 0.0, 0.0, 0.0, 0.0, 0.0, 0.375, 0.9254, 0.375, 1.0, 0.375, 1.0, 0.375, 0.9254, 0.4496, 0.3617, 0.4496, 0.3422, 0.4496, 0.3422, 0.4496, 0.3617, 0.0, 0.0, 0.0, 0.0, 0.0, 0.0, 0.0, 0.0, 0.4496, 0.3886, 0.4496, 0.3617, 0.4496, 0.3617, 0.4496, 0.3886, 0.0, 0.0, 0.0, 0.0, 0.0, 0.0, 0.0, 0.0, 0.4496, 0.5, 0.4496, 0.3886, 0.4496, 0.3886, 0.4496, 0.5, 0.0, 0.0, 0.0, 0.0, 0.0, 0.0, 0.0, 0.0, 0.0, 0.0, 0.0, 0.0, 0.0, 0.0, 0.0, 0.0, 0.625, 0.9254, 0.625, 0.875, 0.625, 0.875, 0.625, 0.9254, 0.375, 0.625, 0.375, 0.5746, 0.375, 0.5746, 0.375, 0.625, 0.4496, 0.3422, 0.4496, 0.25, 0.4496, 0.25, 0.4496, 0.3422])
me_cube.materials.append(mat_material)
me_cube.use_remesh_preserve_volume = False
me_cube.use_remesh_preserve_attributes = False
me_cube.use_mirror_vertex_groups = False
me_cube.update()
arm_armature = bpy.data.armatures.new('Armature')  # bones are not reproduced

# ---- objects
ob_cube = bpy.data.objects.new('Cube', me_cube)
ob_empty = bpy.data.objects.new('Empty', None)
ob_empty_001 = bpy.data.objects.new('Empty.001', None)
ob_armature = bpy.data.objects.new('Armature', arm_armature)

# ---- transforms, parenting, visibility, modifiers, constraints
ob_cube.parent = ob_armature
ob_cube.matrix_parent_inverse = Matrix(((1.0, -0.0, -0.0, -0.004919), (-0.0, 1.0, 0.0, 1.322e-08), (-0.0, -0.0, 1.0, -0.09838), (-0.0, 0.0, -0.0, 1.0)))
ob_cube.location = (0.0, 0.0, 0.0)
ob_cube.lock_rotations_4d = False
ob_cube.empty_display_type = 'ARROWS'
ob_cube.lineart.crease_threshold = 0.0
_vg = ob_cube.vertex_groups.new(name='head')
_vg.add([112, 113, 114, 115, 116, 117, 118, 119, 120, 121, 122, 123, 124, 125, 126, 127, 178, 179, 180, 181, 182, 183, 184, 185, 230, 231, 232, 233, 234, 235, 236, 237, 282, 283, 284, 285, 286, 287, 288, 289, 314, 315, 316, 317, 318, 319, 320, 321, 322, 323], 1.0, 'REPLACE')
_vg = ob_cube.vertex_groups.new(name='spine')
_vg.add([0, 3, 4, 6, 44, 45, 46, 47, 48, 49, 50, 51, 52, 53, 54, 55, 86, 87, 106, 107, 108, 109, 110, 111, 134, 136, 156, 157, 158, 159, 160, 161, 176, 196, 198, 208, 209, 210, 211, 212, 213, 228, 248, 250, 260, 261, 262, 263, 264, 265, 280], 1.0, 'REPLACE')
_vg = ob_cube.vertex_groups.new(name='hip')
_vg.add([1, 2, 5, 7, 8, 9, 10, 11, 12, 13, 14, 15, 16, 17, 18, 19, 84, 85, 88, 89, 90, 91, 92, 93, 135, 137, 138, 139, 140, 141, 142, 143, 186, 187, 188, 189, 197, 199, 200, 201, 238, 239, 240, 241, 249, 251, 252, 253], 1.0, 'REPLACE')
_vg = ob_cube.vertex_groups.new(name='bicep.L')
_vg.add([56, 57, 58, 59, 60, 61, 62, 63, 162, 163, 164, 165, 214, 215, 216, 217, 266, 267, 268, 269], 1.0, 'REPLACE')
_vg = ob_cube.vertex_groups.new(name='forearm.L')
_vg.add([64, 65, 66, 67, 68, 69, 70, 71, 166, 167, 168, 169, 218, 219, 220, 221, 270, 271, 272, 273], 1.0, 'REPLACE')
_vg = ob_cube.vertex_groups.new(name='hand.L')
_vg.add([72, 73, 74, 75, 76, 77, 78, 79, 80, 81, 82, 83, 170, 171, 172, 173, 174, 175, 222, 223, 224, 225, 226, 227, 274, 275, 276, 277, 278, 279], 1.0, 'REPLACE')
_vg = ob_cube.vertex_groups.new(name='bicep.R')
_vg = ob_cube.vertex_groups.new(name='forearm.R')
_vg = ob_cube.vertex_groups.new(name='hand.R')
_vg = ob_cube.vertex_groups.new(name='thigh.L')
_vg.add([20, 21, 22, 23, 24, 25, 26, 27, 94, 95, 96, 97, 144, 145, 146, 147, 190, 191, 202, 203, 242, 243, 254, 255], 1.0, 'REPLACE')
_vg = ob_cube.vertex_groups.new(name='leg.L')
_vg.add([28, 29, 30, 31, 98, 99, 148, 149, 192, 204, 244, 256, 290, 291, 292, 293, 294, 295, 296, 297, 298, 299, 300, 301, 302, 303, 304, 305, 306, 307, 308, 309, 310, 311, 312, 313], 1.0, 'REPLACE')
_vg = ob_cube.vertex_groups.new(name='foot.L')
_vg.add([32, 33, 34, 35, 36, 38, 40, 42, 100, 101, 103, 105, 150, 151, 152, 153, 154, 155, 177, 193, 194, 195, 205, 206, 207, 229, 245, 246, 247, 257, 258, 259, 281, 302, 303, 304, 305, 306, 307, 308, 309, 310, 311, 312, 313], 1.0, 'REPLACE')
_vg = ob_cube.vertex_groups.new(name='toe.L')
_vg.add([37, 39, 41, 43, 102, 104, 128, 129, 130, 131, 132, 133], 1.0, 'REPLACE')
_vg = ob_cube.vertex_groups.new(name='thigh.R')
_vg = ob_cube.vertex_groups.new(name='leg.R')
_vg = ob_cube.vertex_groups.new(name='foot.R')
_vg = ob_cube.vertex_groups.new(name='toe.R')
_m = ob_cube.modifiers.new('Mirror', 'MIRROR')
_m = ob_cube.modifiers.new('Armature', 'ARMATURE')
_m.object = ob_armature
ob_empty.location = (0.0, -1.787e-07, 0.0)
ob_empty.rotation_euler = (1.571, -0.0, -0.0)
ob_empty.empty_display_type = 'IMAGE'
ob_empty.empty_display_size = 5.0
ob_empty.lineart.crease_threshold = 0.0
ob_empty_001.location = (0.0, 0.0, 0.0)
ob_empty_001.rotation_euler = (1.571, -0.0, 1.571)
ob_empty_001.empty_display_type = 'IMAGE'
ob_empty_001.empty_display_size = 5.0
ob_empty_001.lineart.crease_threshold = 0.0
ob_armature.location = (0.004919, -1.322e-08, 0.09838)
ob_armature.scale = (0.7585, 0.7585, 0.7585)
ob_armature.lineart.crease_threshold = 0.0

# ---- collection membership
col_collection.objects.link(ob_cube)
col_collection.objects.link(ob_empty)
col_collection.objects.link(ob_empty_001)
col_collection.objects.link(ob_armature)

# ---- scene / render settings (as saved in the file)
scene.frame_start = 1; scene.frame_end = 250; scene.frame_set(16)
scene.render.engine = 'BLENDER_EEVEE_NEXT'
scene.cycles.use_denoising = False
scene.cycles.samples = 128
scene.cycles.sampling_pattern = 'TABULATED_SOBOL'
scene.cycles.use_adaptive_sampling = False
scene.cycles.use_light_tree = False
scene.view_settings.view_transform = 'Filmic'
bpy.context.view_layer.update()

# ---- added for rendering (the .blend has no active camera and no usable light): camera, sun
cam_auto = bpy.data.cameras.new('AutoCamera')
cam_auto.lens = 50.0
cam_auto.sensor_width = 36.0
cam_auto.clip_end = 1000.0
ob_auto_camera = bpy.data.objects.new('AutoCamera', cam_auto)
scene.collection.objects.link(ob_auto_camera)
ob_auto_camera.location = (3.23976, -3.95799, 4.36007)
ob_auto_camera.rotation_euler = (1.09748, -7.21219e-08, 0.694738)
scene.camera = ob_auto_camera
light_auto_sun = bpy.data.lights.new('AutoSun', 'SUN')
light_auto_sun.energy = 3.0
light_auto_sun.angle = 0.0523599
ob_auto_sun = bpy.data.objects.new('AutoSun', light_auto_sun)
scene.collection.objects.link(ob_auto_sun)
ob_auto_sun.rotation_euler = (0.872665, 0.174533, 0.523599)
bpy.context.view_layer.update()
